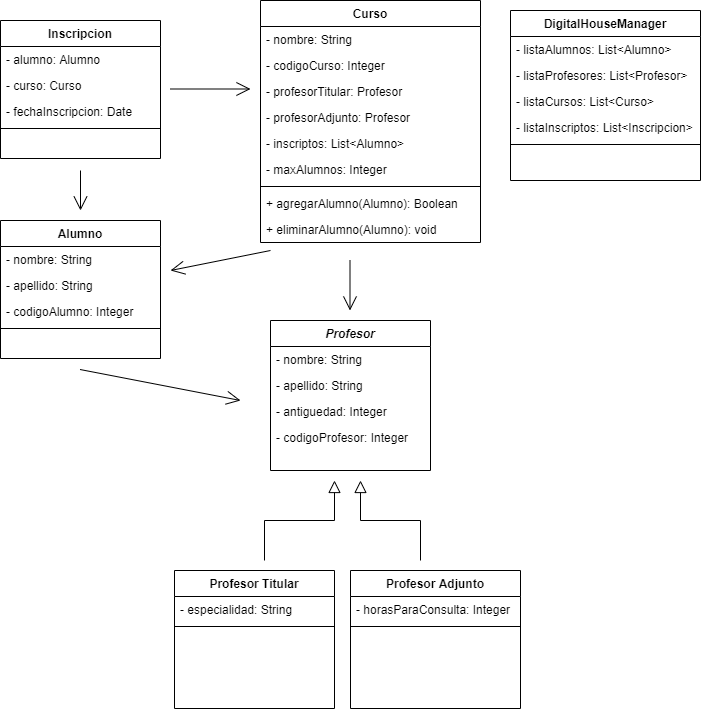

The diagram above was exported from draw.io. Its source (the exported page's mxGraphModel, read from the mxfile embedded in the PNG):
<mxGraphModel dx="1038" dy="580" grid="1" gridSize="10" guides="1" tooltips="1" connect="1" arrows="1" fold="1" page="1" pageScale="1" pageWidth="827" pageHeight="1169" math="0" shadow="0">
  <root>
    <mxCell id="WIyWlLk6GJQsqaUBKTNV-0" />
    <mxCell id="WIyWlLk6GJQsqaUBKTNV-1" parent="WIyWlLk6GJQsqaUBKTNV-0" />
    <mxCell id="zkfFHV4jXpPFQw0GAbJ--12" value="" style="endArrow=block;endSize=10;endFill=0;shadow=0;strokeWidth=1;rounded=0;edgeStyle=elbowEdgeStyle;elbow=vertical;" parent="WIyWlLk6GJQsqaUBKTNV-1" edge="1">
      <mxGeometry width="160" relative="1" as="geometry">
        <mxPoint x="344" y="600" as="sourcePoint" />
        <mxPoint x="414" y="520" as="targetPoint" />
        <Array as="points">
          <mxPoint x="354" y="560" />
          <mxPoint x="344" y="480" />
        </Array>
      </mxGeometry>
    </mxCell>
    <mxCell id="zkfFHV4jXpPFQw0GAbJ--16" value="" style="endArrow=block;endSize=10;endFill=0;shadow=0;strokeWidth=1;rounded=0;edgeStyle=elbowEdgeStyle;elbow=vertical;" parent="WIyWlLk6GJQsqaUBKTNV-1" edge="1">
      <mxGeometry width="160" relative="1" as="geometry">
        <mxPoint x="500" y="600" as="sourcePoint" />
        <mxPoint x="440" y="520" as="targetPoint" />
        <Array as="points">
          <mxPoint x="480" y="560" />
          <mxPoint x="440" y="630" />
          <mxPoint x="430" y="480" />
        </Array>
      </mxGeometry>
    </mxCell>
    <mxCell id="6Kf1Ito-gHl-0OAvFZx1-18" value="" style="endArrow=open;endFill=1;endSize=12;html=1;" edge="1" parent="WIyWlLk6GJQsqaUBKTNV-1">
      <mxGeometry width="160" relative="1" as="geometry">
        <mxPoint x="250" y="128.5" as="sourcePoint" />
        <mxPoint x="330" y="128.5" as="targetPoint" />
      </mxGeometry>
    </mxCell>
    <mxCell id="6Kf1Ito-gHl-0OAvFZx1-19" value="" style="endArrow=open;endFill=1;endSize=12;html=1;" edge="1" parent="WIyWlLk6GJQsqaUBKTNV-1">
      <mxGeometry width="160" relative="1" as="geometry">
        <mxPoint x="429.5" y="300" as="sourcePoint" />
        <mxPoint x="429.5" y="350" as="targetPoint" />
      </mxGeometry>
    </mxCell>
    <mxCell id="zkfFHV4jXpPFQw0GAbJ--17" value="Curso" style="swimlane;fontStyle=1;align=center;verticalAlign=top;childLayout=stackLayout;horizontal=1;startSize=26;horizontalStack=0;resizeParent=1;resizeLast=0;collapsible=1;marginBottom=0;rounded=0;shadow=0;strokeWidth=1;" parent="WIyWlLk6GJQsqaUBKTNV-1" vertex="1">
      <mxGeometry x="340" y="40" width="220" height="242" as="geometry">
        <mxRectangle x="550" y="140" width="160" height="26" as="alternateBounds" />
      </mxGeometry>
    </mxCell>
    <mxCell id="zkfFHV4jXpPFQw0GAbJ--18" value="- nombre: String" style="text;align=left;verticalAlign=top;spacingLeft=4;spacingRight=4;overflow=hidden;rotatable=0;points=[[0,0.5],[1,0.5]];portConstraint=eastwest;" parent="zkfFHV4jXpPFQw0GAbJ--17" vertex="1">
      <mxGeometry y="26" width="220" height="26" as="geometry" />
    </mxCell>
    <mxCell id="zkfFHV4jXpPFQw0GAbJ--19" value="- codigoCurso: Integer" style="text;align=left;verticalAlign=top;spacingLeft=4;spacingRight=4;overflow=hidden;rotatable=0;points=[[0,0.5],[1,0.5]];portConstraint=eastwest;rounded=0;shadow=0;html=0;" parent="zkfFHV4jXpPFQw0GAbJ--17" vertex="1">
      <mxGeometry y="52" width="220" height="26" as="geometry" />
    </mxCell>
    <mxCell id="6Kf1Ito-gHl-0OAvFZx1-20" value="- profesorTitular: Profesor" style="text;align=left;verticalAlign=top;spacingLeft=4;spacingRight=4;overflow=hidden;rotatable=0;points=[[0,0.5],[1,0.5]];portConstraint=eastwest;rounded=0;shadow=0;html=0;" vertex="1" parent="zkfFHV4jXpPFQw0GAbJ--17">
      <mxGeometry y="78" width="220" height="26" as="geometry" />
    </mxCell>
    <mxCell id="6Kf1Ito-gHl-0OAvFZx1-21" value="- profesorAdjunto: Profesor" style="text;align=left;verticalAlign=top;spacingLeft=4;spacingRight=4;overflow=hidden;rotatable=0;points=[[0,0.5],[1,0.5]];portConstraint=eastwest;rounded=0;shadow=0;html=0;" vertex="1" parent="zkfFHV4jXpPFQw0GAbJ--17">
      <mxGeometry y="104" width="220" height="26" as="geometry" />
    </mxCell>
    <mxCell id="6Kf1Ito-gHl-0OAvFZx1-26" value="- inscriptos: List&lt;Alumno&gt;" style="text;align=left;verticalAlign=top;spacingLeft=4;spacingRight=4;overflow=hidden;rotatable=0;points=[[0,0.5],[1,0.5]];portConstraint=eastwest;rounded=0;shadow=0;html=0;" vertex="1" parent="zkfFHV4jXpPFQw0GAbJ--17">
      <mxGeometry y="130" width="220" height="26" as="geometry" />
    </mxCell>
    <mxCell id="6Kf1Ito-gHl-0OAvFZx1-22" value="- maxAlumnos: Integer" style="text;align=left;verticalAlign=top;spacingLeft=4;spacingRight=4;overflow=hidden;rotatable=0;points=[[0,0.5],[1,0.5]];portConstraint=eastwest;rounded=0;shadow=0;html=0;" vertex="1" parent="zkfFHV4jXpPFQw0GAbJ--17">
      <mxGeometry y="156" width="220" height="26" as="geometry" />
    </mxCell>
    <mxCell id="zkfFHV4jXpPFQw0GAbJ--23" value="" style="line;html=1;strokeWidth=1;align=left;verticalAlign=middle;spacingTop=-1;spacingLeft=3;spacingRight=3;rotatable=0;labelPosition=right;points=[];portConstraint=eastwest;" parent="zkfFHV4jXpPFQw0GAbJ--17" vertex="1">
      <mxGeometry y="182" width="220" height="8" as="geometry" />
    </mxCell>
    <mxCell id="6Kf1Ito-gHl-0OAvFZx1-47" value="+ agregarAlumno(Alumno): Boolean" style="text;align=left;verticalAlign=top;spacingLeft=4;spacingRight=4;overflow=hidden;rotatable=0;points=[[0,0.5],[1,0.5]];portConstraint=eastwest;rounded=0;shadow=0;html=0;" vertex="1" parent="zkfFHV4jXpPFQw0GAbJ--17">
      <mxGeometry y="190" width="220" height="26" as="geometry" />
    </mxCell>
    <mxCell id="6Kf1Ito-gHl-0OAvFZx1-48" value="+ eliminarAlumno(Alumno): void" style="text;align=left;verticalAlign=top;spacingLeft=4;spacingRight=4;overflow=hidden;rotatable=0;points=[[0,0.5],[1,0.5]];portConstraint=eastwest;rounded=0;shadow=0;html=0;" vertex="1" parent="zkfFHV4jXpPFQw0GAbJ--17">
      <mxGeometry y="216" width="220" height="26" as="geometry" />
    </mxCell>
    <mxCell id="zkfFHV4jXpPFQw0GAbJ--13" value="Profesor" style="swimlane;fontStyle=3;align=center;verticalAlign=top;childLayout=stackLayout;horizontal=1;startSize=26;horizontalStack=0;resizeParent=1;resizeLast=0;collapsible=1;marginBottom=0;rounded=0;shadow=0;strokeWidth=1;" parent="WIyWlLk6GJQsqaUBKTNV-1" vertex="1">
      <mxGeometry x="350" y="360" width="160" height="150" as="geometry">
        <mxRectangle x="340" y="380" width="170" height="26" as="alternateBounds" />
      </mxGeometry>
    </mxCell>
    <mxCell id="zkfFHV4jXpPFQw0GAbJ--14" value="- nombre: String" style="text;align=left;verticalAlign=top;spacingLeft=4;spacingRight=4;overflow=hidden;rotatable=0;points=[[0,0.5],[1,0.5]];portConstraint=eastwest;" parent="zkfFHV4jXpPFQw0GAbJ--13" vertex="1">
      <mxGeometry y="26" width="160" height="26" as="geometry" />
    </mxCell>
    <mxCell id="6Kf1Ito-gHl-0OAvFZx1-2" value="- apellido: String" style="text;align=left;verticalAlign=top;spacingLeft=4;spacingRight=4;overflow=hidden;rotatable=0;points=[[0,0.5],[1,0.5]];portConstraint=eastwest;" vertex="1" parent="zkfFHV4jXpPFQw0GAbJ--13">
      <mxGeometry y="52" width="160" height="26" as="geometry" />
    </mxCell>
    <mxCell id="6Kf1Ito-gHl-0OAvFZx1-3" value="- antiguedad: Integer" style="text;align=left;verticalAlign=top;spacingLeft=4;spacingRight=4;overflow=hidden;rotatable=0;points=[[0,0.5],[1,0.5]];portConstraint=eastwest;" vertex="1" parent="zkfFHV4jXpPFQw0GAbJ--13">
      <mxGeometry y="78" width="160" height="26" as="geometry" />
    </mxCell>
    <mxCell id="6Kf1Ito-gHl-0OAvFZx1-4" value="- codigoProfesor: Integer" style="text;align=left;verticalAlign=top;spacingLeft=4;spacingRight=4;overflow=hidden;rotatable=0;points=[[0,0.5],[1,0.5]];portConstraint=eastwest;" vertex="1" parent="zkfFHV4jXpPFQw0GAbJ--13">
      <mxGeometry y="104" width="160" height="26" as="geometry" />
    </mxCell>
    <mxCell id="6Kf1Ito-gHl-0OAvFZx1-28" value="Inscripcion" style="swimlane;fontStyle=1;align=center;verticalAlign=top;childLayout=stackLayout;horizontal=1;startSize=26;horizontalStack=0;resizeParent=1;resizeLast=0;collapsible=1;marginBottom=0;rounded=0;shadow=0;strokeWidth=1;" vertex="1" parent="WIyWlLk6GJQsqaUBKTNV-1">
      <mxGeometry x="80" y="60" width="160" height="138" as="geometry">
        <mxRectangle x="230" y="140" width="160" height="26" as="alternateBounds" />
      </mxGeometry>
    </mxCell>
    <mxCell id="6Kf1Ito-gHl-0OAvFZx1-29" value="- alumno: Alumno" style="text;align=left;verticalAlign=top;spacingLeft=4;spacingRight=4;overflow=hidden;rotatable=0;points=[[0,0.5],[1,0.5]];portConstraint=eastwest;" vertex="1" parent="6Kf1Ito-gHl-0OAvFZx1-28">
      <mxGeometry y="26" width="160" height="26" as="geometry" />
    </mxCell>
    <mxCell id="6Kf1Ito-gHl-0OAvFZx1-30" value="- curso: Curso" style="text;align=left;verticalAlign=top;spacingLeft=4;spacingRight=4;overflow=hidden;rotatable=0;points=[[0,0.5],[1,0.5]];portConstraint=eastwest;rounded=0;shadow=0;html=0;" vertex="1" parent="6Kf1Ito-gHl-0OAvFZx1-28">
      <mxGeometry y="52" width="160" height="26" as="geometry" />
    </mxCell>
    <mxCell id="6Kf1Ito-gHl-0OAvFZx1-31" value="- fechaInscripcion: Date" style="text;align=left;verticalAlign=top;spacingLeft=4;spacingRight=4;overflow=hidden;rotatable=0;points=[[0,0.5],[1,0.5]];portConstraint=eastwest;rounded=0;shadow=0;html=0;" vertex="1" parent="6Kf1Ito-gHl-0OAvFZx1-28">
      <mxGeometry y="78" width="160" height="26" as="geometry" />
    </mxCell>
    <mxCell id="6Kf1Ito-gHl-0OAvFZx1-32" value="" style="line;html=1;strokeWidth=1;align=left;verticalAlign=middle;spacingTop=-1;spacingLeft=3;spacingRight=3;rotatable=0;labelPosition=right;points=[];portConstraint=eastwest;" vertex="1" parent="6Kf1Ito-gHl-0OAvFZx1-28">
      <mxGeometry y="104" width="160" height="8" as="geometry" />
    </mxCell>
    <mxCell id="6Kf1Ito-gHl-0OAvFZx1-38" value="DigitalHouseManager" style="swimlane;fontStyle=1;align=center;verticalAlign=top;childLayout=stackLayout;horizontal=1;startSize=26;horizontalStack=0;resizeParent=1;resizeLast=0;collapsible=1;marginBottom=0;rounded=0;shadow=0;strokeWidth=1;" vertex="1" parent="WIyWlLk6GJQsqaUBKTNV-1">
      <mxGeometry x="590" y="50" width="190" height="170" as="geometry">
        <mxRectangle x="550" y="140" width="160" height="26" as="alternateBounds" />
      </mxGeometry>
    </mxCell>
    <mxCell id="6Kf1Ito-gHl-0OAvFZx1-43" value="- listaAlumnos: List&lt;Alumno&gt;" style="text;align=left;verticalAlign=top;spacingLeft=4;spacingRight=4;overflow=hidden;rotatable=0;points=[[0,0.5],[1,0.5]];portConstraint=eastwest;rounded=0;shadow=0;html=0;" vertex="1" parent="6Kf1Ito-gHl-0OAvFZx1-38">
      <mxGeometry y="26" width="190" height="26" as="geometry" />
    </mxCell>
    <mxCell id="6Kf1Ito-gHl-0OAvFZx1-39" value="- listaProfesores: List&lt;Profesor&gt;" style="text;align=left;verticalAlign=top;spacingLeft=4;spacingRight=4;overflow=hidden;rotatable=0;points=[[0,0.5],[1,0.5]];portConstraint=eastwest;" vertex="1" parent="6Kf1Ito-gHl-0OAvFZx1-38">
      <mxGeometry y="52" width="190" height="26" as="geometry" />
    </mxCell>
    <mxCell id="6Kf1Ito-gHl-0OAvFZx1-40" value="- listaCursos: List&lt;Curso&gt;" style="text;align=left;verticalAlign=top;spacingLeft=4;spacingRight=4;overflow=hidden;rotatable=0;points=[[0,0.5],[1,0.5]];portConstraint=eastwest;rounded=0;shadow=0;html=0;" vertex="1" parent="6Kf1Ito-gHl-0OAvFZx1-38">
      <mxGeometry y="78" width="190" height="26" as="geometry" />
    </mxCell>
    <mxCell id="6Kf1Ito-gHl-0OAvFZx1-41" value="- listaInscriptos: List&lt;Inscripcion&gt;" style="text;align=left;verticalAlign=top;spacingLeft=4;spacingRight=4;overflow=hidden;rotatable=0;points=[[0,0.5],[1,0.5]];portConstraint=eastwest;rounded=0;shadow=0;html=0;" vertex="1" parent="6Kf1Ito-gHl-0OAvFZx1-38">
      <mxGeometry y="104" width="190" height="26" as="geometry" />
    </mxCell>
    <mxCell id="6Kf1Ito-gHl-0OAvFZx1-45" value="" style="line;html=1;strokeWidth=1;align=left;verticalAlign=middle;spacingTop=-1;spacingLeft=3;spacingRight=3;rotatable=0;labelPosition=right;points=[];portConstraint=eastwest;" vertex="1" parent="6Kf1Ito-gHl-0OAvFZx1-38">
      <mxGeometry y="130" width="190" height="8" as="geometry" />
    </mxCell>
    <mxCell id="6Kf1Ito-gHl-0OAvFZx1-11" value="Profesor Titular" style="swimlane;fontStyle=1;align=center;verticalAlign=top;childLayout=stackLayout;horizontal=1;startSize=26;horizontalStack=0;resizeParent=1;resizeLast=0;collapsible=1;marginBottom=0;rounded=0;shadow=0;strokeWidth=1;" vertex="1" parent="WIyWlLk6GJQsqaUBKTNV-1">
      <mxGeometry x="254" y="610" width="160" height="138" as="geometry">
        <mxRectangle x="340" y="380" width="170" height="26" as="alternateBounds" />
      </mxGeometry>
    </mxCell>
    <mxCell id="6Kf1Ito-gHl-0OAvFZx1-12" value="- especialidad: String" style="text;align=left;verticalAlign=top;spacingLeft=4;spacingRight=4;overflow=hidden;rotatable=0;points=[[0,0.5],[1,0.5]];portConstraint=eastwest;" vertex="1" parent="6Kf1Ito-gHl-0OAvFZx1-11">
      <mxGeometry y="26" width="160" height="26" as="geometry" />
    </mxCell>
    <mxCell id="6Kf1Ito-gHl-0OAvFZx1-16" value="" style="line;html=1;strokeWidth=1;align=left;verticalAlign=middle;spacingTop=-1;spacingLeft=3;spacingRight=3;rotatable=0;labelPosition=right;points=[];portConstraint=eastwest;" vertex="1" parent="6Kf1Ito-gHl-0OAvFZx1-11">
      <mxGeometry y="52" width="160" height="8" as="geometry" />
    </mxCell>
    <mxCell id="6Kf1Ito-gHl-0OAvFZx1-5" value="Profesor Adjunto" style="swimlane;fontStyle=1;align=center;verticalAlign=top;childLayout=stackLayout;horizontal=1;startSize=26;horizontalStack=0;resizeParent=1;resizeLast=0;collapsible=1;marginBottom=0;rounded=0;shadow=0;strokeWidth=1;" vertex="1" parent="WIyWlLk6GJQsqaUBKTNV-1">
      <mxGeometry x="430" y="610" width="170" height="138" as="geometry">
        <mxRectangle x="340" y="380" width="170" height="26" as="alternateBounds" />
      </mxGeometry>
    </mxCell>
    <mxCell id="6Kf1Ito-gHl-0OAvFZx1-6" value="- horasParaConsulta: Integer" style="text;align=left;verticalAlign=top;spacingLeft=4;spacingRight=4;overflow=hidden;rotatable=0;points=[[0,0.5],[1,0.5]];portConstraint=eastwest;" vertex="1" parent="6Kf1Ito-gHl-0OAvFZx1-5">
      <mxGeometry y="26" width="170" height="26" as="geometry" />
    </mxCell>
    <mxCell id="6Kf1Ito-gHl-0OAvFZx1-10" value="" style="line;html=1;strokeWidth=1;align=left;verticalAlign=middle;spacingTop=-1;spacingLeft=3;spacingRight=3;rotatable=0;labelPosition=right;points=[];portConstraint=eastwest;" vertex="1" parent="6Kf1Ito-gHl-0OAvFZx1-5">
      <mxGeometry y="52" width="170" height="8" as="geometry" />
    </mxCell>
    <mxCell id="6Kf1Ito-gHl-0OAvFZx1-35" value="" style="endArrow=open;endFill=1;endSize=12;html=1;" edge="1" parent="WIyWlLk6GJQsqaUBKTNV-1">
      <mxGeometry width="160" relative="1" as="geometry">
        <mxPoint x="160" y="210" as="sourcePoint" />
        <mxPoint x="160" y="250" as="targetPoint" />
      </mxGeometry>
    </mxCell>
    <mxCell id="zkfFHV4jXpPFQw0GAbJ--0" value="Alumno" style="swimlane;fontStyle=1;align=center;verticalAlign=top;childLayout=stackLayout;horizontal=1;startSize=26;horizontalStack=0;resizeParent=1;resizeLast=0;collapsible=1;marginBottom=0;rounded=0;shadow=0;strokeWidth=1;" parent="WIyWlLk6GJQsqaUBKTNV-1" vertex="1">
      <mxGeometry x="80" y="260" width="160" height="138" as="geometry">
        <mxRectangle x="230" y="140" width="160" height="26" as="alternateBounds" />
      </mxGeometry>
    </mxCell>
    <mxCell id="zkfFHV4jXpPFQw0GAbJ--1" value="- nombre: String" style="text;align=left;verticalAlign=top;spacingLeft=4;spacingRight=4;overflow=hidden;rotatable=0;points=[[0,0.5],[1,0.5]];portConstraint=eastwest;" parent="zkfFHV4jXpPFQw0GAbJ--0" vertex="1">
      <mxGeometry y="26" width="160" height="26" as="geometry" />
    </mxCell>
    <mxCell id="zkfFHV4jXpPFQw0GAbJ--2" value="- apellido: String" style="text;align=left;verticalAlign=top;spacingLeft=4;spacingRight=4;overflow=hidden;rotatable=0;points=[[0,0.5],[1,0.5]];portConstraint=eastwest;rounded=0;shadow=0;html=0;" parent="zkfFHV4jXpPFQw0GAbJ--0" vertex="1">
      <mxGeometry y="52" width="160" height="26" as="geometry" />
    </mxCell>
    <mxCell id="zkfFHV4jXpPFQw0GAbJ--3" value="- codigoAlumno: Integer" style="text;align=left;verticalAlign=top;spacingLeft=4;spacingRight=4;overflow=hidden;rotatable=0;points=[[0,0.5],[1,0.5]];portConstraint=eastwest;rounded=0;shadow=0;html=0;" parent="zkfFHV4jXpPFQw0GAbJ--0" vertex="1">
      <mxGeometry y="78" width="160" height="26" as="geometry" />
    </mxCell>
    <mxCell id="zkfFHV4jXpPFQw0GAbJ--4" value="" style="line;html=1;strokeWidth=1;align=left;verticalAlign=middle;spacingTop=-1;spacingLeft=3;spacingRight=3;rotatable=0;labelPosition=right;points=[];portConstraint=eastwest;" parent="zkfFHV4jXpPFQw0GAbJ--0" vertex="1">
      <mxGeometry y="104" width="160" height="8" as="geometry" />
    </mxCell>
    <mxCell id="6Kf1Ito-gHl-0OAvFZx1-36" value="" style="endArrow=open;endFill=1;endSize=12;html=1;" edge="1" parent="WIyWlLk6GJQsqaUBKTNV-1">
      <mxGeometry width="160" relative="1" as="geometry">
        <mxPoint x="350" y="290" as="sourcePoint" />
        <mxPoint x="250" y="310" as="targetPoint" />
      </mxGeometry>
    </mxCell>
    <mxCell id="6Kf1Ito-gHl-0OAvFZx1-37" value="" style="endArrow=open;endFill=1;endSize=12;html=1;" edge="1" parent="WIyWlLk6GJQsqaUBKTNV-1">
      <mxGeometry width="160" relative="1" as="geometry">
        <mxPoint x="159.5" y="409" as="sourcePoint" />
        <mxPoint x="320" y="440" as="targetPoint" />
      </mxGeometry>
    </mxCell>
  </root>
</mxGraphModel>